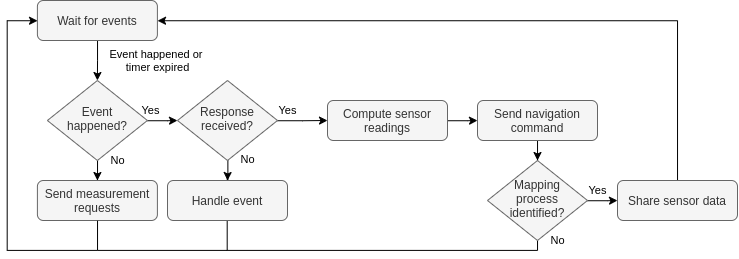

The diagram above was exported from draw.io. Its source (the exported page's mxGraphModel, read from the mxfile embedded in the PNG):
<mxGraphModel dx="981" dy="607" grid="1" gridSize="10" guides="1" tooltips="1" connect="1" arrows="1" fold="1" page="1" pageScale="1" pageWidth="850" pageHeight="1100" math="0" shadow="0">
  <root>
    <mxCell id="0" />
    <mxCell id="1" parent="0" />
    <mxCell id="eZB75m3qzg2WfzaOgocd-1" value="Event happened or &lt;br&gt;timer expired" style="edgeStyle=orthogonalEdgeStyle;rounded=0;orthogonalLoop=1;jettySize=auto;html=1;entryX=0.5;entryY=0;entryDx=0;entryDy=0;" edge="1" parent="1" source="eZB75m3qzg2WfzaOgocd-2" target="eZB75m3qzg2WfzaOgocd-5">
      <mxGeometry y="60" relative="1" as="geometry">
        <mxPoint as="offset" />
      </mxGeometry>
    </mxCell>
    <mxCell id="eZB75m3qzg2WfzaOgocd-2" value="Wait for events" style="rounded=1;whiteSpace=wrap;html=1;fontSize=12;glass=0;strokeWidth=1;shadow=0;fillColor=#f5f5f5;strokeColor=#666666;fontColor=#333333;" vertex="1" parent="1">
      <mxGeometry x="89.89999999999998" y="70" width="120" height="40" as="geometry" />
    </mxCell>
    <mxCell id="eZB75m3qzg2WfzaOgocd-4" value="Yes" style="edgeStyle=orthogonalEdgeStyle;rounded=0;orthogonalLoop=1;jettySize=auto;html=1;entryX=0;entryY=0.5;entryDx=0;entryDy=0;" edge="1" parent="1" source="eZB75m3qzg2WfzaOgocd-5" target="eZB75m3qzg2WfzaOgocd-22">
      <mxGeometry x="-0.76" y="10" relative="1" as="geometry">
        <mxPoint x="228.32999999999993" y="190" as="targetPoint" />
        <mxPoint as="offset" />
      </mxGeometry>
    </mxCell>
    <mxCell id="eZB75m3qzg2WfzaOgocd-36" value="No" style="edgeStyle=orthogonalEdgeStyle;rounded=0;orthogonalLoop=1;jettySize=auto;html=1;entryX=0.5;entryY=0;entryDx=0;entryDy=0;endArrow=classic;endFill=1;" edge="1" parent="1" source="eZB75m3qzg2WfzaOgocd-5" target="eZB75m3qzg2WfzaOgocd-14">
      <mxGeometry x="1" y="-28" relative="1" as="geometry">
        <mxPoint x="-4" y="-6" as="offset" />
      </mxGeometry>
    </mxCell>
    <mxCell id="eZB75m3qzg2WfzaOgocd-5" value="Event happened?" style="rhombus;whiteSpace=wrap;html=1;shadow=0;fontFamily=Helvetica;fontSize=12;align=center;strokeWidth=1;spacing=6;spacingTop=-4;fillColor=#f5f5f5;strokeColor=#666666;fontColor=#333333;" vertex="1" parent="1">
      <mxGeometry x="99.89999999999998" y="150" width="100" height="80" as="geometry" />
    </mxCell>
    <mxCell id="eZB75m3qzg2WfzaOgocd-29" style="edgeStyle=orthogonalEdgeStyle;rounded=0;orthogonalLoop=1;jettySize=auto;html=1;entryX=0;entryY=0.5;entryDx=0;entryDy=0;endArrow=classic;endFill=1;" edge="1" parent="1" source="eZB75m3qzg2WfzaOgocd-9" target="eZB75m3qzg2WfzaOgocd-11">
      <mxGeometry relative="1" as="geometry" />
    </mxCell>
    <mxCell id="eZB75m3qzg2WfzaOgocd-9" value="Compute sensor readings" style="rounded=1;whiteSpace=wrap;html=1;fontSize=12;glass=0;strokeWidth=1;shadow=0;fillColor=#f5f5f5;strokeColor=#666666;fontColor=#333333;" vertex="1" parent="1">
      <mxGeometry x="380" y="170" width="120" height="40" as="geometry" />
    </mxCell>
    <mxCell id="eZB75m3qzg2WfzaOgocd-30" style="edgeStyle=orthogonalEdgeStyle;rounded=0;orthogonalLoop=1;jettySize=auto;html=1;entryX=0.5;entryY=0;entryDx=0;entryDy=0;endArrow=classic;endFill=1;" edge="1" parent="1" source="eZB75m3qzg2WfzaOgocd-11" target="eZB75m3qzg2WfzaOgocd-28">
      <mxGeometry relative="1" as="geometry" />
    </mxCell>
    <mxCell id="eZB75m3qzg2WfzaOgocd-11" value="Send navigation command" style="rounded=1;whiteSpace=wrap;html=1;fontSize=12;glass=0;strokeWidth=1;shadow=0;fillColor=#f5f5f5;strokeColor=#666666;fontColor=#333333;" vertex="1" parent="1">
      <mxGeometry x="530" y="170" width="120" height="40" as="geometry" />
    </mxCell>
    <mxCell id="eZB75m3qzg2WfzaOgocd-34" style="edgeStyle=orthogonalEdgeStyle;rounded=0;orthogonalLoop=1;jettySize=auto;html=1;entryX=1;entryY=0.5;entryDx=0;entryDy=0;endArrow=classic;endFill=1;" edge="1" parent="1" source="eZB75m3qzg2WfzaOgocd-12" target="eZB75m3qzg2WfzaOgocd-2">
      <mxGeometry relative="1" as="geometry">
        <Array as="points">
          <mxPoint x="730" y="90" />
        </Array>
      </mxGeometry>
    </mxCell>
    <mxCell id="eZB75m3qzg2WfzaOgocd-12" value="Share sensor data" style="rounded=1;whiteSpace=wrap;html=1;fontSize=12;glass=0;strokeWidth=1;shadow=0;fillColor=#f5f5f5;strokeColor=#666666;fontColor=#333333;" vertex="1" parent="1">
      <mxGeometry x="670" y="250" width="120" height="40" as="geometry" />
    </mxCell>
    <mxCell id="eZB75m3qzg2WfzaOgocd-14" value="Send measurement requests" style="rounded=1;whiteSpace=wrap;html=1;fontSize=12;glass=0;strokeWidth=1;shadow=0;fillColor=#f5f5f5;strokeColor=#666666;fontColor=#333333;" vertex="1" parent="1">
      <mxGeometry x="89.89999999999998" y="250" width="120" height="40" as="geometry" />
    </mxCell>
    <mxCell id="eZB75m3qzg2WfzaOgocd-15" value="" style="edgeStyle=orthogonalEdgeStyle;rounded=0;orthogonalLoop=1;jettySize=auto;html=1;entryX=0;entryY=0.5;entryDx=0;entryDy=0;exitX=0.5;exitY=1;exitDx=0;exitDy=0;" edge="1" parent="1" source="eZB75m3qzg2WfzaOgocd-14" target="eZB75m3qzg2WfzaOgocd-2">
      <mxGeometry relative="1" as="geometry">
        <mxPoint x="-0.10000000000000142" y="120" as="targetPoint" />
        <Array as="points">
          <mxPoint x="150" y="320" />
          <mxPoint x="60" y="320" />
          <mxPoint x="60" y="90" />
        </Array>
        <mxPoint x="150" y="360" as="sourcePoint" />
      </mxGeometry>
    </mxCell>
    <mxCell id="eZB75m3qzg2WfzaOgocd-27" value="Yes" style="edgeStyle=orthogonalEdgeStyle;rounded=0;orthogonalLoop=1;jettySize=auto;html=1;endArrow=classic;endFill=1;entryX=0;entryY=0.5;entryDx=0;entryDy=0;" edge="1" parent="1" source="eZB75m3qzg2WfzaOgocd-22" target="eZB75m3qzg2WfzaOgocd-9">
      <mxGeometry x="0.0142" y="18" relative="1" as="geometry">
        <mxPoint x="360" y="190" as="targetPoint" />
        <mxPoint x="-15" y="8" as="offset" />
      </mxGeometry>
    </mxCell>
    <mxCell id="eZB75m3qzg2WfzaOgocd-35" value="No" style="edgeStyle=orthogonalEdgeStyle;rounded=0;orthogonalLoop=1;jettySize=auto;html=1;entryX=0.5;entryY=0;entryDx=0;entryDy=0;endArrow=classic;endFill=1;" edge="1" parent="1" source="eZB75m3qzg2WfzaOgocd-22" target="eZB75m3qzg2WfzaOgocd-25">
      <mxGeometry x="0.8999" y="-28" relative="1" as="geometry">
        <mxPoint x="20" y="7" as="offset" />
      </mxGeometry>
    </mxCell>
    <mxCell id="eZB75m3qzg2WfzaOgocd-22" value="Response received?" style="rhombus;whiteSpace=wrap;html=1;shadow=0;fontFamily=Helvetica;fontSize=12;align=center;strokeWidth=1;spacing=6;spacingTop=-4;fillColor=#f5f5f5;strokeColor=#666666;fontColor=#333333;" vertex="1" parent="1">
      <mxGeometry x="230" y="150" width="100" height="80" as="geometry" />
    </mxCell>
    <mxCell id="eZB75m3qzg2WfzaOgocd-26" style="edgeStyle=orthogonalEdgeStyle;rounded=0;orthogonalLoop=1;jettySize=auto;html=1;exitX=0.5;exitY=1;exitDx=0;exitDy=0;endArrow=none;endFill=0;" edge="1" parent="1" source="eZB75m3qzg2WfzaOgocd-25">
      <mxGeometry relative="1" as="geometry">
        <mxPoint x="150" y="320" as="targetPoint" />
        <Array as="points">
          <mxPoint x="280" y="320" />
        </Array>
      </mxGeometry>
    </mxCell>
    <mxCell id="eZB75m3qzg2WfzaOgocd-25" value="Handle event" style="rounded=1;whiteSpace=wrap;html=1;fontSize=12;glass=0;strokeWidth=1;shadow=0;fillColor=#f5f5f5;strokeColor=#666666;fontColor=#333333;" vertex="1" parent="1">
      <mxGeometry x="220" y="250" width="120" height="40" as="geometry" />
    </mxCell>
    <mxCell id="eZB75m3qzg2WfzaOgocd-32" value="No" style="edgeStyle=orthogonalEdgeStyle;rounded=0;orthogonalLoop=1;jettySize=auto;html=1;endArrow=none;endFill=0;" edge="1" parent="1" source="eZB75m3qzg2WfzaOgocd-28">
      <mxGeometry x="-0.938" y="-22" relative="1" as="geometry">
        <mxPoint x="280" y="320" as="targetPoint" />
        <Array as="points">
          <mxPoint x="590" y="320" />
        </Array>
        <mxPoint x="20" y="12" as="offset" />
      </mxGeometry>
    </mxCell>
    <mxCell id="eZB75m3qzg2WfzaOgocd-33" value="Yes" style="edgeStyle=orthogonalEdgeStyle;rounded=0;orthogonalLoop=1;jettySize=auto;html=1;entryX=0;entryY=0.5;entryDx=0;entryDy=0;endArrow=classic;endFill=1;" edge="1" parent="1" source="eZB75m3qzg2WfzaOgocd-28" target="eZB75m3qzg2WfzaOgocd-12">
      <mxGeometry x="0.3467" y="14" relative="1" as="geometry">
        <mxPoint x="-10" y="4" as="offset" />
      </mxGeometry>
    </mxCell>
    <mxCell id="eZB75m3qzg2WfzaOgocd-28" value="Mapping process identified?" style="rhombus;whiteSpace=wrap;html=1;shadow=0;fontFamily=Helvetica;fontSize=12;align=center;strokeWidth=1;spacing=6;spacingTop=-4;fillColor=#f5f5f5;strokeColor=#666666;fontColor=#333333;" vertex="1" parent="1">
      <mxGeometry x="540" y="230" width="100" height="80" as="geometry" />
    </mxCell>
  </root>
</mxGraphModel>